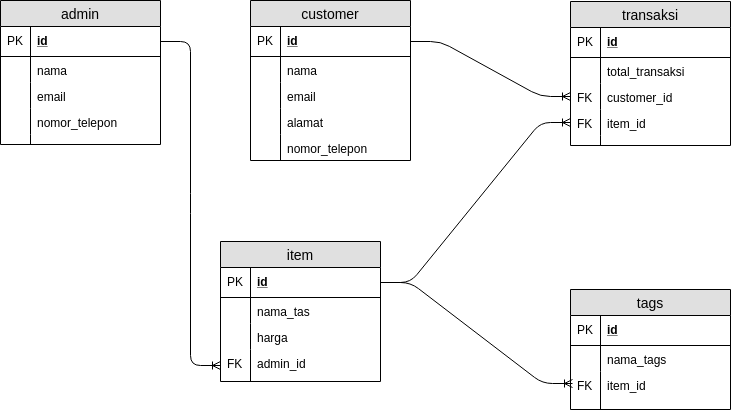

The diagram above was exported from draw.io. Its source (the exported page's mxGraphModel, read from the mxfile embedded in the PNG):
<mxGraphModel dx="840" dy="447" grid="1" gridSize="10" guides="1" tooltips="1" connect="1" arrows="1" fold="1" page="1" pageScale="1" pageWidth="850" pageHeight="1100" math="0" shadow="0">
  <root>
    <mxCell id="0" />
    <mxCell id="1" parent="0" />
    <mxCell id="QuZ8OyMnxKueI-u6NZe9-1" value="admin" style="swimlane;fontStyle=0;childLayout=stackLayout;horizontal=1;startSize=26;fillColor=#e0e0e0;horizontalStack=0;resizeParent=1;resizeParentMax=0;resizeLast=0;collapsible=1;marginBottom=0;swimlaneFillColor=#ffffff;align=center;fontSize=14;" vertex="1" parent="1">
      <mxGeometry x="60" y="35" width="160" height="144" as="geometry" />
    </mxCell>
    <mxCell id="QuZ8OyMnxKueI-u6NZe9-2" value="id" style="shape=partialRectangle;top=0;left=0;right=0;bottom=1;align=left;verticalAlign=middle;fillColor=none;spacingLeft=34;spacingRight=4;overflow=hidden;rotatable=0;points=[[0,0.5],[1,0.5]];portConstraint=eastwest;dropTarget=0;fontStyle=5;fontSize=12;" vertex="1" parent="QuZ8OyMnxKueI-u6NZe9-1">
      <mxGeometry y="26" width="160" height="30" as="geometry" />
    </mxCell>
    <mxCell id="QuZ8OyMnxKueI-u6NZe9-3" value="PK" style="shape=partialRectangle;top=0;left=0;bottom=0;fillColor=none;align=left;verticalAlign=middle;spacingLeft=4;spacingRight=4;overflow=hidden;rotatable=0;points=[];portConstraint=eastwest;part=1;fontSize=12;" vertex="1" connectable="0" parent="QuZ8OyMnxKueI-u6NZe9-2">
      <mxGeometry width="30" height="30" as="geometry" />
    </mxCell>
    <mxCell id="QuZ8OyMnxKueI-u6NZe9-4" value="nama" style="shape=partialRectangle;top=0;left=0;right=0;bottom=0;align=left;verticalAlign=top;fillColor=none;spacingLeft=34;spacingRight=4;overflow=hidden;rotatable=0;points=[[0,0.5],[1,0.5]];portConstraint=eastwest;dropTarget=0;fontSize=12;" vertex="1" parent="QuZ8OyMnxKueI-u6NZe9-1">
      <mxGeometry y="56" width="160" height="26" as="geometry" />
    </mxCell>
    <mxCell id="QuZ8OyMnxKueI-u6NZe9-5" value="" style="shape=partialRectangle;top=0;left=0;bottom=0;fillColor=none;align=left;verticalAlign=top;spacingLeft=4;spacingRight=4;overflow=hidden;rotatable=0;points=[];portConstraint=eastwest;part=1;fontSize=12;" vertex="1" connectable="0" parent="QuZ8OyMnxKueI-u6NZe9-4">
      <mxGeometry width="30" height="26" as="geometry" />
    </mxCell>
    <mxCell id="QuZ8OyMnxKueI-u6NZe9-6" value="email" style="shape=partialRectangle;top=0;left=0;right=0;bottom=0;align=left;verticalAlign=top;fillColor=none;spacingLeft=34;spacingRight=4;overflow=hidden;rotatable=0;points=[[0,0.5],[1,0.5]];portConstraint=eastwest;dropTarget=0;fontSize=12;" vertex="1" parent="QuZ8OyMnxKueI-u6NZe9-1">
      <mxGeometry y="82" width="160" height="26" as="geometry" />
    </mxCell>
    <mxCell id="QuZ8OyMnxKueI-u6NZe9-7" value="" style="shape=partialRectangle;top=0;left=0;bottom=0;fillColor=none;align=left;verticalAlign=top;spacingLeft=4;spacingRight=4;overflow=hidden;rotatable=0;points=[];portConstraint=eastwest;part=1;fontSize=12;" vertex="1" connectable="0" parent="QuZ8OyMnxKueI-u6NZe9-6">
      <mxGeometry width="30" height="26" as="geometry" />
    </mxCell>
    <mxCell id="QuZ8OyMnxKueI-u6NZe9-8" value="nomor_telepon" style="shape=partialRectangle;top=0;left=0;right=0;bottom=0;align=left;verticalAlign=top;fillColor=none;spacingLeft=34;spacingRight=4;overflow=hidden;rotatable=0;points=[[0,0.5],[1,0.5]];portConstraint=eastwest;dropTarget=0;fontSize=12;" vertex="1" parent="QuZ8OyMnxKueI-u6NZe9-1">
      <mxGeometry y="108" width="160" height="26" as="geometry" />
    </mxCell>
    <mxCell id="QuZ8OyMnxKueI-u6NZe9-9" value="" style="shape=partialRectangle;top=0;left=0;bottom=0;fillColor=none;align=left;verticalAlign=top;spacingLeft=4;spacingRight=4;overflow=hidden;rotatable=0;points=[];portConstraint=eastwest;part=1;fontSize=12;" vertex="1" connectable="0" parent="QuZ8OyMnxKueI-u6NZe9-8">
      <mxGeometry width="30" height="26" as="geometry" />
    </mxCell>
    <mxCell id="QuZ8OyMnxKueI-u6NZe9-10" value="" style="shape=partialRectangle;top=0;left=0;right=0;bottom=0;align=left;verticalAlign=top;fillColor=none;spacingLeft=34;spacingRight=4;overflow=hidden;rotatable=0;points=[[0,0.5],[1,0.5]];portConstraint=eastwest;dropTarget=0;fontSize=12;" vertex="1" parent="QuZ8OyMnxKueI-u6NZe9-1">
      <mxGeometry y="134" width="160" height="10" as="geometry" />
    </mxCell>
    <mxCell id="QuZ8OyMnxKueI-u6NZe9-11" value="" style="shape=partialRectangle;top=0;left=0;bottom=0;fillColor=none;align=left;verticalAlign=top;spacingLeft=4;spacingRight=4;overflow=hidden;rotatable=0;points=[];portConstraint=eastwest;part=1;fontSize=12;" vertex="1" connectable="0" parent="QuZ8OyMnxKueI-u6NZe9-10">
      <mxGeometry width="30" height="10" as="geometry" />
    </mxCell>
    <mxCell id="QuZ8OyMnxKueI-u6NZe9-12" value="customer" style="swimlane;fontStyle=0;childLayout=stackLayout;horizontal=1;startSize=26;fillColor=#e0e0e0;horizontalStack=0;resizeParent=1;resizeParentMax=0;resizeLast=0;collapsible=1;marginBottom=0;swimlaneFillColor=#ffffff;align=center;fontSize=14;" vertex="1" parent="1">
      <mxGeometry x="310" y="35" width="160" height="160" as="geometry" />
    </mxCell>
    <mxCell id="QuZ8OyMnxKueI-u6NZe9-13" value="id" style="shape=partialRectangle;top=0;left=0;right=0;bottom=1;align=left;verticalAlign=middle;fillColor=none;spacingLeft=34;spacingRight=4;overflow=hidden;rotatable=0;points=[[0,0.5],[1,0.5]];portConstraint=eastwest;dropTarget=0;fontStyle=5;fontSize=12;" vertex="1" parent="QuZ8OyMnxKueI-u6NZe9-12">
      <mxGeometry y="26" width="160" height="30" as="geometry" />
    </mxCell>
    <mxCell id="QuZ8OyMnxKueI-u6NZe9-14" value="PK" style="shape=partialRectangle;top=0;left=0;bottom=0;fillColor=none;align=left;verticalAlign=middle;spacingLeft=4;spacingRight=4;overflow=hidden;rotatable=0;points=[];portConstraint=eastwest;part=1;fontSize=12;" vertex="1" connectable="0" parent="QuZ8OyMnxKueI-u6NZe9-13">
      <mxGeometry width="30" height="30" as="geometry" />
    </mxCell>
    <mxCell id="QuZ8OyMnxKueI-u6NZe9-15" value="nama" style="shape=partialRectangle;top=0;left=0;right=0;bottom=0;align=left;verticalAlign=top;fillColor=none;spacingLeft=34;spacingRight=4;overflow=hidden;rotatable=0;points=[[0,0.5],[1,0.5]];portConstraint=eastwest;dropTarget=0;fontSize=12;" vertex="1" parent="QuZ8OyMnxKueI-u6NZe9-12">
      <mxGeometry y="56" width="160" height="26" as="geometry" />
    </mxCell>
    <mxCell id="QuZ8OyMnxKueI-u6NZe9-16" value="" style="shape=partialRectangle;top=0;left=0;bottom=0;fillColor=none;align=left;verticalAlign=top;spacingLeft=4;spacingRight=4;overflow=hidden;rotatable=0;points=[];portConstraint=eastwest;part=1;fontSize=12;" vertex="1" connectable="0" parent="QuZ8OyMnxKueI-u6NZe9-15">
      <mxGeometry width="30" height="26" as="geometry" />
    </mxCell>
    <mxCell id="QuZ8OyMnxKueI-u6NZe9-17" value="email" style="shape=partialRectangle;top=0;left=0;right=0;bottom=0;align=left;verticalAlign=top;fillColor=none;spacingLeft=34;spacingRight=4;overflow=hidden;rotatable=0;points=[[0,0.5],[1,0.5]];portConstraint=eastwest;dropTarget=0;fontSize=12;" vertex="1" parent="QuZ8OyMnxKueI-u6NZe9-12">
      <mxGeometry y="82" width="160" height="26" as="geometry" />
    </mxCell>
    <mxCell id="QuZ8OyMnxKueI-u6NZe9-18" value="" style="shape=partialRectangle;top=0;left=0;bottom=0;fillColor=none;align=left;verticalAlign=top;spacingLeft=4;spacingRight=4;overflow=hidden;rotatable=0;points=[];portConstraint=eastwest;part=1;fontSize=12;" vertex="1" connectable="0" parent="QuZ8OyMnxKueI-u6NZe9-17">
      <mxGeometry width="30" height="26" as="geometry" />
    </mxCell>
    <mxCell id="QuZ8OyMnxKueI-u6NZe9-19" value="alamat" style="shape=partialRectangle;top=0;left=0;right=0;bottom=0;align=left;verticalAlign=top;fillColor=none;spacingLeft=34;spacingRight=4;overflow=hidden;rotatable=0;points=[[0,0.5],[1,0.5]];portConstraint=eastwest;dropTarget=0;fontSize=12;" vertex="1" parent="QuZ8OyMnxKueI-u6NZe9-12">
      <mxGeometry y="108" width="160" height="26" as="geometry" />
    </mxCell>
    <mxCell id="QuZ8OyMnxKueI-u6NZe9-20" value="" style="shape=partialRectangle;top=0;left=0;bottom=0;fillColor=none;align=left;verticalAlign=top;spacingLeft=4;spacingRight=4;overflow=hidden;rotatable=0;points=[];portConstraint=eastwest;part=1;fontSize=12;" vertex="1" connectable="0" parent="QuZ8OyMnxKueI-u6NZe9-19">
      <mxGeometry width="30" height="26" as="geometry" />
    </mxCell>
    <mxCell id="QuZ8OyMnxKueI-u6NZe9-21" value="nomor_telepon" style="shape=partialRectangle;top=0;left=0;right=0;bottom=0;align=left;verticalAlign=top;fillColor=none;spacingLeft=34;spacingRight=4;overflow=hidden;rotatable=0;points=[[0,0.5],[1,0.5]];portConstraint=eastwest;dropTarget=0;fontSize=12;" vertex="1" parent="QuZ8OyMnxKueI-u6NZe9-12">
      <mxGeometry y="134" width="160" height="26" as="geometry" />
    </mxCell>
    <mxCell id="QuZ8OyMnxKueI-u6NZe9-22" value="" style="shape=partialRectangle;top=0;left=0;bottom=0;fillColor=none;align=left;verticalAlign=top;spacingLeft=4;spacingRight=4;overflow=hidden;rotatable=0;points=[];portConstraint=eastwest;part=1;fontSize=12;" vertex="1" connectable="0" parent="QuZ8OyMnxKueI-u6NZe9-21">
      <mxGeometry width="30" height="25.999999999999996" as="geometry" />
    </mxCell>
    <mxCell id="QuZ8OyMnxKueI-u6NZe9-23" value="transaksi" style="swimlane;fontStyle=0;childLayout=stackLayout;horizontal=1;startSize=26;fillColor=#e0e0e0;horizontalStack=0;resizeParent=1;resizeParentMax=0;resizeLast=0;collapsible=1;marginBottom=0;swimlaneFillColor=#ffffff;align=center;fontSize=14;" vertex="1" parent="1">
      <mxGeometry x="630" y="36" width="160" height="144" as="geometry" />
    </mxCell>
    <mxCell id="QuZ8OyMnxKueI-u6NZe9-24" value="id" style="shape=partialRectangle;top=0;left=0;right=0;bottom=1;align=left;verticalAlign=middle;fillColor=none;spacingLeft=34;spacingRight=4;overflow=hidden;rotatable=0;points=[[0,0.5],[1,0.5]];portConstraint=eastwest;dropTarget=0;fontStyle=5;fontSize=12;" vertex="1" parent="QuZ8OyMnxKueI-u6NZe9-23">
      <mxGeometry y="26" width="160" height="30" as="geometry" />
    </mxCell>
    <mxCell id="QuZ8OyMnxKueI-u6NZe9-25" value="PK" style="shape=partialRectangle;top=0;left=0;bottom=0;fillColor=none;align=left;verticalAlign=middle;spacingLeft=4;spacingRight=4;overflow=hidden;rotatable=0;points=[];portConstraint=eastwest;part=1;fontSize=12;" vertex="1" connectable="0" parent="QuZ8OyMnxKueI-u6NZe9-24">
      <mxGeometry width="30" height="30" as="geometry" />
    </mxCell>
    <mxCell id="QuZ8OyMnxKueI-u6NZe9-26" value="total_transaksi" style="shape=partialRectangle;top=0;left=0;right=0;bottom=0;align=left;verticalAlign=top;fillColor=none;spacingLeft=34;spacingRight=4;overflow=hidden;rotatable=0;points=[[0,0.5],[1,0.5]];portConstraint=eastwest;dropTarget=0;fontSize=12;" vertex="1" parent="QuZ8OyMnxKueI-u6NZe9-23">
      <mxGeometry y="56" width="160" height="26" as="geometry" />
    </mxCell>
    <mxCell id="QuZ8OyMnxKueI-u6NZe9-27" value="" style="shape=partialRectangle;top=0;left=0;bottom=0;fillColor=none;align=left;verticalAlign=top;spacingLeft=4;spacingRight=4;overflow=hidden;rotatable=0;points=[];portConstraint=eastwest;part=1;fontSize=12;" vertex="1" connectable="0" parent="QuZ8OyMnxKueI-u6NZe9-26">
      <mxGeometry width="30" height="26" as="geometry" />
    </mxCell>
    <mxCell id="QuZ8OyMnxKueI-u6NZe9-28" value="customer_id" style="shape=partialRectangle;top=0;left=0;right=0;bottom=0;align=left;verticalAlign=top;fillColor=none;spacingLeft=34;spacingRight=4;overflow=hidden;rotatable=0;points=[[0,0.5],[1,0.5]];portConstraint=eastwest;dropTarget=0;fontSize=12;" vertex="1" parent="QuZ8OyMnxKueI-u6NZe9-23">
      <mxGeometry y="82" width="160" height="26" as="geometry" />
    </mxCell>
    <mxCell id="QuZ8OyMnxKueI-u6NZe9-29" value="FK" style="shape=partialRectangle;top=0;left=0;bottom=0;fillColor=none;align=left;verticalAlign=top;spacingLeft=4;spacingRight=4;overflow=hidden;rotatable=0;points=[];portConstraint=eastwest;part=1;fontSize=12;" vertex="1" connectable="0" parent="QuZ8OyMnxKueI-u6NZe9-28">
      <mxGeometry width="30" height="26" as="geometry" />
    </mxCell>
    <mxCell id="QuZ8OyMnxKueI-u6NZe9-30" value="item_id" style="shape=partialRectangle;top=0;left=0;right=0;bottom=0;align=left;verticalAlign=top;fillColor=none;spacingLeft=34;spacingRight=4;overflow=hidden;rotatable=0;points=[[0,0.5],[1,0.5]];portConstraint=eastwest;dropTarget=0;fontSize=12;" vertex="1" parent="QuZ8OyMnxKueI-u6NZe9-23">
      <mxGeometry y="108" width="160" height="26" as="geometry" />
    </mxCell>
    <mxCell id="QuZ8OyMnxKueI-u6NZe9-31" value="FK" style="shape=partialRectangle;top=0;left=0;bottom=0;fillColor=none;align=left;verticalAlign=top;spacingLeft=4;spacingRight=4;overflow=hidden;rotatable=0;points=[];portConstraint=eastwest;part=1;fontSize=12;" vertex="1" connectable="0" parent="QuZ8OyMnxKueI-u6NZe9-30">
      <mxGeometry width="30" height="26" as="geometry" />
    </mxCell>
    <mxCell id="QuZ8OyMnxKueI-u6NZe9-32" value="" style="shape=partialRectangle;top=0;left=0;right=0;bottom=0;align=left;verticalAlign=top;fillColor=none;spacingLeft=34;spacingRight=4;overflow=hidden;rotatable=0;points=[[0,0.5],[1,0.5]];portConstraint=eastwest;dropTarget=0;fontSize=12;" vertex="1" parent="QuZ8OyMnxKueI-u6NZe9-23">
      <mxGeometry y="134" width="160" height="10" as="geometry" />
    </mxCell>
    <mxCell id="QuZ8OyMnxKueI-u6NZe9-33" value="" style="shape=partialRectangle;top=0;left=0;bottom=0;fillColor=none;align=left;verticalAlign=top;spacingLeft=4;spacingRight=4;overflow=hidden;rotatable=0;points=[];portConstraint=eastwest;part=1;fontSize=12;" vertex="1" connectable="0" parent="QuZ8OyMnxKueI-u6NZe9-32">
      <mxGeometry width="30" height="10" as="geometry" />
    </mxCell>
    <mxCell id="QuZ8OyMnxKueI-u6NZe9-34" value="" style="edgeStyle=entityRelationEdgeStyle;fontSize=12;html=1;endArrow=ERoneToMany;entryX=0;entryY=0.5;entryDx=0;entryDy=0;" edge="1" parent="1" source="QuZ8OyMnxKueI-u6NZe9-13" target="QuZ8OyMnxKueI-u6NZe9-28">
      <mxGeometry width="100" height="100" relative="1" as="geometry">
        <mxPoint x="430" y="390" as="sourcePoint" />
        <mxPoint x="320" y="100" as="targetPoint" />
      </mxGeometry>
    </mxCell>
    <mxCell id="QuZ8OyMnxKueI-u6NZe9-35" value="item" style="swimlane;fontStyle=0;childLayout=stackLayout;horizontal=1;startSize=26;fillColor=#e0e0e0;horizontalStack=0;resizeParent=1;resizeParentMax=0;resizeLast=0;collapsible=1;marginBottom=0;swimlaneFillColor=#ffffff;align=center;fontSize=14;" vertex="1" parent="1">
      <mxGeometry x="280" y="276" width="160" height="140" as="geometry" />
    </mxCell>
    <mxCell id="QuZ8OyMnxKueI-u6NZe9-36" value="id" style="shape=partialRectangle;top=0;left=0;right=0;bottom=1;align=left;verticalAlign=middle;fillColor=none;spacingLeft=34;spacingRight=4;overflow=hidden;rotatable=0;points=[[0,0.5],[1,0.5]];portConstraint=eastwest;dropTarget=0;fontStyle=5;fontSize=12;" vertex="1" parent="QuZ8OyMnxKueI-u6NZe9-35">
      <mxGeometry y="26" width="160" height="30" as="geometry" />
    </mxCell>
    <mxCell id="QuZ8OyMnxKueI-u6NZe9-37" value="PK" style="shape=partialRectangle;top=0;left=0;bottom=0;fillColor=none;align=left;verticalAlign=middle;spacingLeft=4;spacingRight=4;overflow=hidden;rotatable=0;points=[];portConstraint=eastwest;part=1;fontSize=12;" vertex="1" connectable="0" parent="QuZ8OyMnxKueI-u6NZe9-36">
      <mxGeometry width="30" height="30" as="geometry" />
    </mxCell>
    <mxCell id="QuZ8OyMnxKueI-u6NZe9-38" value="nama_tas" style="shape=partialRectangle;top=0;left=0;right=0;bottom=0;align=left;verticalAlign=top;fillColor=none;spacingLeft=34;spacingRight=4;overflow=hidden;rotatable=0;points=[[0,0.5],[1,0.5]];portConstraint=eastwest;dropTarget=0;fontSize=12;" vertex="1" parent="QuZ8OyMnxKueI-u6NZe9-35">
      <mxGeometry y="56" width="160" height="26" as="geometry" />
    </mxCell>
    <mxCell id="QuZ8OyMnxKueI-u6NZe9-39" value="" style="shape=partialRectangle;top=0;left=0;bottom=0;fillColor=none;align=left;verticalAlign=top;spacingLeft=4;spacingRight=4;overflow=hidden;rotatable=0;points=[];portConstraint=eastwest;part=1;fontSize=12;" vertex="1" connectable="0" parent="QuZ8OyMnxKueI-u6NZe9-38">
      <mxGeometry width="30" height="26" as="geometry" />
    </mxCell>
    <mxCell id="QuZ8OyMnxKueI-u6NZe9-40" value="harga" style="shape=partialRectangle;top=0;left=0;right=0;bottom=0;align=left;verticalAlign=top;fillColor=none;spacingLeft=34;spacingRight=4;overflow=hidden;rotatable=0;points=[[0,0.5],[1,0.5]];portConstraint=eastwest;dropTarget=0;fontSize=12;" vertex="1" parent="QuZ8OyMnxKueI-u6NZe9-35">
      <mxGeometry y="82" width="160" height="26" as="geometry" />
    </mxCell>
    <mxCell id="QuZ8OyMnxKueI-u6NZe9-41" value="" style="shape=partialRectangle;top=0;left=0;bottom=0;fillColor=none;align=left;verticalAlign=top;spacingLeft=4;spacingRight=4;overflow=hidden;rotatable=0;points=[];portConstraint=eastwest;part=1;fontSize=12;" vertex="1" connectable="0" parent="QuZ8OyMnxKueI-u6NZe9-40">
      <mxGeometry width="30" height="26" as="geometry" />
    </mxCell>
    <mxCell id="QuZ8OyMnxKueI-u6NZe9-44" value="admin_id" style="shape=partialRectangle;top=0;left=0;right=0;bottom=0;align=left;verticalAlign=top;fillColor=none;spacingLeft=34;spacingRight=4;overflow=hidden;rotatable=0;points=[[0,0.5],[1,0.5]];portConstraint=eastwest;dropTarget=0;fontSize=12;" vertex="1" parent="QuZ8OyMnxKueI-u6NZe9-35">
      <mxGeometry y="108" width="160" height="32" as="geometry" />
    </mxCell>
    <mxCell id="QuZ8OyMnxKueI-u6NZe9-45" value="FK" style="shape=partialRectangle;top=0;left=0;bottom=0;fillColor=none;align=left;verticalAlign=top;spacingLeft=4;spacingRight=4;overflow=hidden;rotatable=0;points=[];portConstraint=eastwest;part=1;fontSize=12;" vertex="1" connectable="0" parent="QuZ8OyMnxKueI-u6NZe9-44">
      <mxGeometry width="30" height="32" as="geometry" />
    </mxCell>
    <mxCell id="QuZ8OyMnxKueI-u6NZe9-47" value="tags" style="swimlane;fontStyle=0;childLayout=stackLayout;horizontal=1;startSize=26;fillColor=#e0e0e0;horizontalStack=0;resizeParent=1;resizeParentMax=0;resizeLast=0;collapsible=1;marginBottom=0;swimlaneFillColor=#ffffff;align=center;fontSize=14;" vertex="1" parent="1">
      <mxGeometry x="630" y="324" width="160" height="120" as="geometry" />
    </mxCell>
    <mxCell id="QuZ8OyMnxKueI-u6NZe9-48" value="id" style="shape=partialRectangle;top=0;left=0;right=0;bottom=1;align=left;verticalAlign=middle;fillColor=none;spacingLeft=34;spacingRight=4;overflow=hidden;rotatable=0;points=[[0,0.5],[1,0.5]];portConstraint=eastwest;dropTarget=0;fontStyle=5;fontSize=12;" vertex="1" parent="QuZ8OyMnxKueI-u6NZe9-47">
      <mxGeometry y="26" width="160" height="30" as="geometry" />
    </mxCell>
    <mxCell id="QuZ8OyMnxKueI-u6NZe9-49" value="PK" style="shape=partialRectangle;top=0;left=0;bottom=0;fillColor=none;align=left;verticalAlign=middle;spacingLeft=4;spacingRight=4;overflow=hidden;rotatable=0;points=[];portConstraint=eastwest;part=1;fontSize=12;" vertex="1" connectable="0" parent="QuZ8OyMnxKueI-u6NZe9-48">
      <mxGeometry width="30" height="30" as="geometry" />
    </mxCell>
    <mxCell id="QuZ8OyMnxKueI-u6NZe9-50" value="nama_tags" style="shape=partialRectangle;top=0;left=0;right=0;bottom=0;align=left;verticalAlign=top;fillColor=none;spacingLeft=34;spacingRight=4;overflow=hidden;rotatable=0;points=[[0,0.5],[1,0.5]];portConstraint=eastwest;dropTarget=0;fontSize=12;" vertex="1" parent="QuZ8OyMnxKueI-u6NZe9-47">
      <mxGeometry y="56" width="160" height="26" as="geometry" />
    </mxCell>
    <mxCell id="QuZ8OyMnxKueI-u6NZe9-51" value="" style="shape=partialRectangle;top=0;left=0;bottom=0;fillColor=none;align=left;verticalAlign=top;spacingLeft=4;spacingRight=4;overflow=hidden;rotatable=0;points=[];portConstraint=eastwest;part=1;fontSize=12;" vertex="1" connectable="0" parent="QuZ8OyMnxKueI-u6NZe9-50">
      <mxGeometry width="30" height="26" as="geometry" />
    </mxCell>
    <mxCell id="QuZ8OyMnxKueI-u6NZe9-56" value="item_id" style="shape=partialRectangle;top=0;left=0;right=0;bottom=0;align=left;verticalAlign=top;fillColor=none;spacingLeft=34;spacingRight=4;overflow=hidden;rotatable=0;points=[[0,0.5],[1,0.5]];portConstraint=eastwest;dropTarget=0;fontSize=12;" vertex="1" parent="QuZ8OyMnxKueI-u6NZe9-47">
      <mxGeometry y="82" width="160" height="38" as="geometry" />
    </mxCell>
    <mxCell id="QuZ8OyMnxKueI-u6NZe9-57" value="FK" style="shape=partialRectangle;top=0;left=0;bottom=0;fillColor=none;align=left;verticalAlign=top;spacingLeft=4;spacingRight=4;overflow=hidden;rotatable=0;points=[];portConstraint=eastwest;part=1;fontSize=12;" vertex="1" connectable="0" parent="QuZ8OyMnxKueI-u6NZe9-56">
      <mxGeometry width="30" height="38" as="geometry" />
    </mxCell>
    <mxCell id="QuZ8OyMnxKueI-u6NZe9-59" value="" style="edgeStyle=entityRelationEdgeStyle;fontSize=12;html=1;endArrow=ERoneToMany;entryX=0;entryY=0.5;entryDx=0;entryDy=0;exitX=1;exitY=0.5;exitDx=0;exitDy=0;" edge="1" parent="1" source="QuZ8OyMnxKueI-u6NZe9-36" target="QuZ8OyMnxKueI-u6NZe9-30">
      <mxGeometry width="100" height="100" relative="1" as="geometry">
        <mxPoint x="130" y="280" as="sourcePoint" />
        <mxPoint x="230" y="180" as="targetPoint" />
      </mxGeometry>
    </mxCell>
    <mxCell id="QuZ8OyMnxKueI-u6NZe9-63" value="" style="edgeStyle=entityRelationEdgeStyle;fontSize=12;html=1;endArrow=ERoneToMany;entryX=0.013;entryY=0.316;entryDx=0;entryDy=0;entryPerimeter=0;exitX=1;exitY=0.5;exitDx=0;exitDy=0;" edge="1" parent="1" source="QuZ8OyMnxKueI-u6NZe9-36" target="QuZ8OyMnxKueI-u6NZe9-56">
      <mxGeometry width="100" height="100" relative="1" as="geometry">
        <mxPoint x="530" y="410" as="sourcePoint" />
        <mxPoint x="630" y="310" as="targetPoint" />
      </mxGeometry>
    </mxCell>
    <mxCell id="QuZ8OyMnxKueI-u6NZe9-66" value="" style="edgeStyle=entityRelationEdgeStyle;fontSize=12;html=1;endArrow=ERoneToMany;entryX=0;entryY=0.5;entryDx=0;entryDy=0;exitX=1;exitY=0.5;exitDx=0;exitDy=0;" edge="1" parent="1" source="QuZ8OyMnxKueI-u6NZe9-2" target="QuZ8OyMnxKueI-u6NZe9-44">
      <mxGeometry width="100" height="100" relative="1" as="geometry">
        <mxPoint x="130" y="410" as="sourcePoint" />
        <mxPoint x="230" y="310" as="targetPoint" />
      </mxGeometry>
    </mxCell>
  </root>
</mxGraphModel>